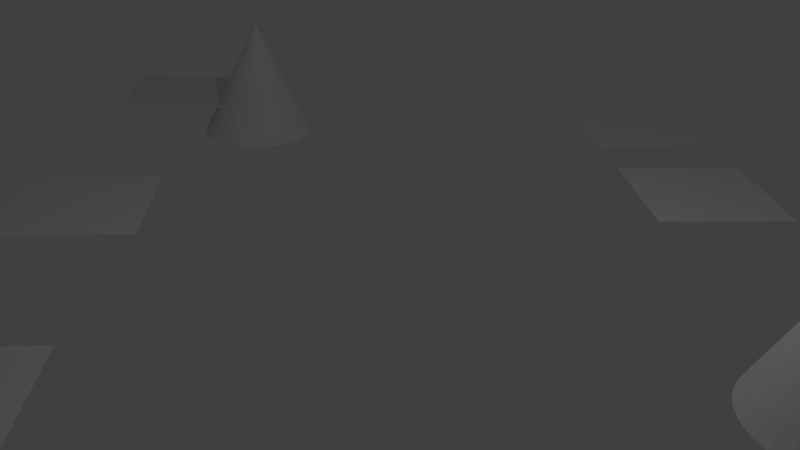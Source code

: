 # Source: pad_voor_minion.blend  (saved by Blender 2.79.0; exported with 4.5.12 LTS)
import bpy
from mathutils import Matrix  # noqa: F401  (used for matrix-valued properties, if any)

bpy.ops.wm.read_factory_settings(use_empty=True)
scene = bpy.context.scene
scene.name = 'Scene'

# ---- collections
col_collection_1 = bpy.data.collections.new('Collection 1'); scene.collection.children.link(col_collection_1)

# ---- world
world_world = bpy.data.worlds.new('World'); scene.world = world_world
world_world.color = (0.05088, 0.05088, 0.05088)
world_world.use_sun_shadow = False
world_world.sun_shadow_jitter_overblur = 0.0
world_world.cycles.sampling_method = 'MANUAL'

# ---- cameras
cam_camera = bpy.data.cameras.new('Camera')
cam_camera.clip_end = 100.0
cam_camera.lens = 35.0
cam_camera.sensor_width = 32.0
cam_camera.sensor_height = 18.0
cam_camera.ortho_scale = 7.314
cam_camera.dof.focus_distance = 0.0
cam_camera.dof.aperture_fstop = 128.0

# ---- lights
light_lamp = bpy.data.lights.new('Lamp', 'POINT')
light_lamp.transmission_factor = 0.0
light_lamp.cutoff_distance = 30.0
light_lamp.energy = 100.0
light_lamp.shadow_buffer_clip_start = 1.001
light_lamp.shadow_soft_size = 0.1
light_lamp.shadow_maximum_resolution = 0.006
light_lamp.use_absolute_resolution = True

# ---- meshes
me_plane_005 = bpy.data.meshes.new('Plane.005')
me_plane_005.from_pydata([(-1.0, -1.0, 0.0), (1.0, -1.0, 0.0), (-1.0, 1.0, 0.0), (1.0, 1.0, 0.0)], [], [(0, 1, 3, 2)])
me_plane_005.use_remesh_preserve_volume = False
me_plane_005.use_remesh_preserve_attributes = False
me_plane_005.use_mirror_vertex_groups = False
me_plane_005.update()
me_plane_004 = bpy.data.meshes.new('Plane.004')
me_plane_004.from_pydata([(-1.0, -1.0, 0.0), (1.0, -1.0, 0.0), (-1.0, 1.0, 0.0), (1.0, 1.0, 0.0)], [], [(0, 1, 3, 2)])
me_plane_004.use_remesh_preserve_volume = False
me_plane_004.use_remesh_preserve_attributes = False
me_plane_004.use_mirror_vertex_groups = False
me_plane_004.update()
me_plane_003 = bpy.data.meshes.new('Plane.003')
me_plane_003.from_pydata([(-1.0, -1.0, 0.0), (1.0, -1.0, 0.0), (-1.0, 1.0, 0.0), (1.0, 1.0, 0.0)], [], [(0, 1, 3, 2)])
me_plane_003.use_remesh_preserve_volume = False
me_plane_003.use_remesh_preserve_attributes = False
me_plane_003.use_mirror_vertex_groups = False
me_plane_003.update()
me_plane_002 = bpy.data.meshes.new('Plane.002')
me_plane_002.from_pydata([(-1.0, -1.0, 0.0), (1.0, -1.0, 0.0), (-1.0, 1.0, 0.0), (1.0, 1.0, 0.0)], [], [(0, 1, 3, 2)])
me_plane_002.use_remesh_preserve_volume = False
me_plane_002.use_remesh_preserve_attributes = False
me_plane_002.use_mirror_vertex_groups = False
me_plane_002.update()
me_plane_001 = bpy.data.meshes.new('Plane.001')
me_plane_001.from_pydata([(-1.0, -1.0, 0.0), (1.0, -1.0, 0.0), (-1.0, 1.0, 0.0), (1.0, 1.0, 0.0)], [], [(0, 1, 3, 2)])
me_plane_001.use_remesh_preserve_volume = False
me_plane_001.use_remesh_preserve_attributes = False
me_plane_001.use_mirror_vertex_groups = False
me_plane_001.update()
me_plane = bpy.data.meshes.new('Plane')
me_plane.from_pydata([(-1.0, -1.0, 0.0), (1.0, -1.0, 0.0), (-1.0, 1.0, 0.0), (1.0, 1.0, 0.0)], [], [(0, 1, 3, 2)])
me_plane.use_remesh_preserve_volume = False
me_plane.use_remesh_preserve_attributes = False
me_plane.use_mirror_vertex_groups = False
me_plane.update()
me_cone_001 = bpy.data.meshes.new('Cone.001')
me_cone_001.from_pydata([(0.0, 1.0, -1.0), (0.1951, 0.9808, -1.0), (0.3827, 0.9239, -1.0), (0.5556, 0.8315, -1.0), (0.7071, 0.7071, -1.0), (0.8315, 0.5556, -1.0), (0.9239, 0.3827, -1.0), (0.9808, 0.1951, -1.0), (1.0, 7.55e-08, -1.0), (0.9808, -0.1951, -1.0), (0.9239, -0.3827, -1.0), (0.8315, -0.5556, -1.0), (0.7071, -0.7071, -1.0), (0.5556, -0.8315, -1.0), (0.3827, -0.9239, -1.0), (0.1951, -0.9808, -1.0), (-3.258e-07, -1.0, -1.0), (-0.1951, -0.9808, -1.0), (-0.3827, -0.9239, -1.0), (-0.5556, -0.8315, -1.0), (-0.7071, -0.7071, -1.0), (-0.8315, -0.5556, -1.0), (-0.9239, -0.3827, -1.0), (0.0, 0.0, 1.0), (-0.9808, -0.1951, -1.0), (-1.0, 9.656e-07, -1.0), (-0.9808, 0.1951, -1.0), (-0.9239, 0.3827, -1.0), (-0.8315, 0.5556, -1.0), (-0.7071, 0.7071, -1.0), (-0.5556, 0.8315, -1.0), (-0.3827, 0.9239, -1.0), (-0.1951, 0.9808, -1.0)], [], [(0, 23, 1), (1, 23, 2), (2, 23, 3), (3, 23, 4), (4, 23, 5), (5, 23, 6), (6, 23, 7), (7, 23, 8), (8, 23, 9), (9, 23, 10), (10, 23, 11), (11, 23, 12), (12, 23, 13), (13, 23, 14), (14, 23, 15), (15, 23, 16), (16, 23, 17), (17, 23, 18), (18, 23, 19), (19, 23, 20), (20, 23, 21), (21, 23, 22), (22, 23, 24), (24, 23, 25), (25, 23, 26), (26, 23, 27), (27, 23, 28), (28, 23, 29), (29, 23, 30), (30, 23, 31), (31, 23, 32), (32, 23, 0), (0, 1, 2, 3, 4, 5, 6, 7, 8, 9, 10, 11, 12, 13, 14, 15, 16, 17, 18, 19, 20, 21, 22, 24, 25, 26, 27, 28, 29, 30, 31, 32)])
me_cone_001.use_remesh_preserve_volume = False
me_cone_001.use_remesh_preserve_attributes = False
me_cone_001.use_mirror_vertex_groups = False
me_cone_001.update()
me_cone = bpy.data.meshes.new('Cone')
me_cone.from_pydata([(0.0, 1.0, -1.0), (0.1951, 0.9808, -1.0), (0.3827, 0.9239, -1.0), (0.5556, 0.8315, -1.0), (0.7071, 0.7071, -1.0), (0.8315, 0.5556, -1.0), (0.9239, 0.3827, -1.0), (0.9808, 0.1951, -1.0), (1.0, 7.55e-08, -1.0), (0.9808, -0.1951, -1.0), (0.9239, -0.3827, -1.0), (0.8315, -0.5556, -1.0), (0.7071, -0.7071, -1.0), (0.5556, -0.8315, -1.0), (0.3827, -0.9239, -1.0), (0.1951, -0.9808, -1.0), (-3.258e-07, -1.0, -1.0), (-0.1951, -0.9808, -1.0), (-0.3827, -0.9239, -1.0), (-0.5556, -0.8315, -1.0), (-0.7071, -0.7071, -1.0), (-0.8315, -0.5556, -1.0), (-0.9239, -0.3827, -1.0), (0.0, 0.0, 1.0), (-0.9808, -0.1951, -1.0), (-1.0, 9.656e-07, -1.0), (-0.9808, 0.1951, -1.0), (-0.9239, 0.3827, -1.0), (-0.8315, 0.5556, -1.0), (-0.7071, 0.7071, -1.0), (-0.5556, 0.8315, -1.0), (-0.3827, 0.9239, -1.0), (-0.1951, 0.9808, -1.0)], [], [(0, 23, 1), (1, 23, 2), (2, 23, 3), (3, 23, 4), (4, 23, 5), (5, 23, 6), (6, 23, 7), (7, 23, 8), (8, 23, 9), (9, 23, 10), (10, 23, 11), (11, 23, 12), (12, 23, 13), (13, 23, 14), (14, 23, 15), (15, 23, 16), (16, 23, 17), (17, 23, 18), (18, 23, 19), (19, 23, 20), (20, 23, 21), (21, 23, 22), (22, 23, 24), (24, 23, 25), (25, 23, 26), (26, 23, 27), (27, 23, 28), (28, 23, 29), (29, 23, 30), (30, 23, 31), (31, 23, 32), (32, 23, 0), (0, 1, 2, 3, 4, 5, 6, 7, 8, 9, 10, 11, 12, 13, 14, 15, 16, 17, 18, 19, 20, 21, 22, 24, 25, 26, 27, 28, 29, 30, 31, 32)])
me_cone.use_remesh_preserve_volume = False
me_cone.use_remesh_preserve_attributes = False
me_cone.use_mirror_vertex_groups = False
me_cone.update()

# ---- curves / text
cu_nurbspath_001 = bpy.data.curves.new('NurbsPath.001', 'CURVE')
cu_nurbspath_001.dimensions = '3D'
_sp = cu_nurbspath_001.splines.new('NURBS'); _sp.points.add(4)
_sp.points.foreach_set('co', [-4.606, -0.1671, -0.6839, 1.0, -1.0, 0.0, 0.0, 1.0, 0.3066, 0.7018, 0.08215, 1.0, 0.9106, 0.7454, 0.6291, 1.0, 10.25, 0.09896, 0.8431, 1.0])
_sp.order_u = 5
_sp.order_v = 0
_sp.use_endpoint_u = True
cu_nurbspath_001.use_path = True
cu_nurbspath_001.use_path_follow = True
cu_nurbspath_001.use_path_clamp = True
cu_nurbspath_001.bevel_resolution = 0
cu_nurbspath_001.eval_time = 3.0
cu_nurbspath_001.fill_mode = 'HALF'
cu_nurbspath = bpy.data.curves.new('NurbsPath', 'CURVE')
cu_nurbspath.dimensions = '3D'
_sp = cu_nurbspath.splines.new('NURBS'); _sp.points.add(4)
_sp.points.foreach_set('co', [-5.098, 0.07249, -0.04945, 1.0, -1.988, -0.2781, -0.1031, 1.0, -0.9347, 0.3187, 0.1916, 1.0, 0.9369, -2.048, -0.2373, 1.0, 7.176, 0.02209, 0.5875, 1.0])
_sp.order_u = 5
_sp.order_v = 0
_sp.use_endpoint_u = True
cu_nurbspath.use_path = True
cu_nurbspath.use_path_follow = True
cu_nurbspath.use_path_clamp = True
cu_nurbspath.bevel_resolution = 0
cu_nurbspath.eval_time = 3.0
cu_nurbspath.fill_mode = 'HALF'

# ---- objects
ob_plane_005 = bpy.data.objects.new('Plane.005', me_plane_005)
ob_plane_004 = bpy.data.objects.new('Plane.004', me_plane_004)
ob_plane_003 = bpy.data.objects.new('Plane.003', me_plane_003)
ob_plane_002 = bpy.data.objects.new('Plane.002', me_plane_002)
ob_plane_001 = bpy.data.objects.new('Plane.001', me_plane_001)
ob_plane = bpy.data.objects.new('Plane', me_plane)
ob_nurbspath_001 = bpy.data.objects.new('NurbsPath.001', cu_nurbspath_001)
ob_cone_001 = bpy.data.objects.new('Cone.001', me_cone_001)
ob_nurbspath = bpy.data.objects.new('NurbsPath', cu_nurbspath)
ob_cone = bpy.data.objects.new('Cone', me_cone)
ob_lamp = bpy.data.objects.new('Lamp', light_lamp)
ob_camera = bpy.data.objects.new('Camera', cam_camera)

# ---- transforms, parenting, visibility, modifiers, constraints
ob_plane_005.location = (0.2581, -4.578, 0.06463)
ob_plane_005.lineart.crease_threshold = 0.0
ob_plane_004.location = (4.959, -4.879, 0.1096)
ob_plane_004.lineart.crease_threshold = 0.0
ob_plane_003.location = (-4.681, -3.854, 0.1878)
ob_plane_003.lineart.crease_threshold = 0.0
ob_plane_002.location = (-3.057, 4.587, 0.08753)
ob_plane_002.lineart.crease_threshold = 0.0
ob_plane_001.location = (0.1788, 4.576, 0.199)
ob_plane_001.lineart.crease_threshold = 0.0
ob_plane.location = (5.086, 5.453, 0.3488)
ob_plane.lineart.crease_threshold = 0.0
ob_nurbspath_001.location = (2.166, 3.175, 0.4019)
ob_nurbspath_001.rotation_euler = (-1.405, 0.0242, -3.166)
ob_nurbspath_001.lineart.crease_threshold = 0.0
ob_cone_001.parent = ob_nurbspath_001
ob_cone_001.matrix_parent_inverse = Matrix(((-0.06637, 0.1681, 0.9835, -0.7386), (-0.9853, -0.1668, -0.03798, 7.335), (0.1577, -0.9716, 0.1767, 2.486), (0.0, 0.0, 0.0, 1.0)))
ob_cone_001.location = (6.292, 3.789, 1.471)
ob_cone_001.lineart.crease_threshold = 0.0
ob_nurbspath.location = (-0.6699, -2.305, 0.03379)
ob_nurbspath.lineart.crease_threshold = 0.0
ob_cone.parent = ob_nurbspath
ob_cone.matrix_parent_inverse = Matrix(((-0.01769, -0.9998, -7.507e-06, -2.334), (0.9998, -0.01768, 0.01206, 5.728), (-0.01206, 0.0002058, 0.9999, -0.05346), (0.0, 0.0, 0.0, 1.0)))
ob_cone.location = (-4.41, -2.22, 0.7193)
ob_cone.lineart.crease_threshold = 0.0
ob_lamp.location = (4.076, 1.005, 5.904)
ob_lamp.rotation_euler = (0.6503, 0.05522, 1.866)
ob_lamp.lock_rotations_4d = False
ob_lamp.empty_display_type = 'ARROWS'
ob_lamp.color = (0.0, 0.0, 0.0, 0.0)
ob_lamp.lineart.crease_threshold = 0.0
ob_camera.location = (11.92, -0.8844, 5.385)
ob_camera.rotation_euler = (1.119, -0.02824, 1.506)
ob_camera.lock_rotations_4d = False
ob_camera.empty_display_type = 'ARROWS'
ob_camera.color = (0.0, 0.0, 0.0, 0.0)
ob_camera.display_type = 'WIRE'
ob_camera.lineart.crease_threshold = 0.0

# ---- collection membership
col_collection_1.objects.link(ob_plane_005)
col_collection_1.objects.link(ob_plane_004)
col_collection_1.objects.link(ob_plane_003)
col_collection_1.objects.link(ob_plane_002)
col_collection_1.objects.link(ob_plane_001)
col_collection_1.objects.link(ob_plane)
col_collection_1.objects.link(ob_nurbspath_001)
col_collection_1.objects.link(ob_cone_001)
col_collection_1.objects.link(ob_nurbspath)
col_collection_1.objects.link(ob_cone)
col_collection_1.objects.link(ob_lamp)
col_collection_1.objects.link(ob_camera)

# ---- scene / render settings (as saved in the file)
scene.camera = ob_camera
scene.frame_start = 1; scene.frame_end = 100; scene.frame_set(3)
scene.render.engine = 'BLENDER_EEVEE_NEXT'
scene.render.resolution_percentage = 50
scene.render.dither_intensity = 0.0
scene.cycles.use_denoising = False
scene.cycles.samples = 128
scene.cycles.sampling_pattern = 'TABULATED_SOBOL'
scene.cycles.use_adaptive_sampling = False
scene.cycles.use_light_tree = False
scene.cycles.blur_glossy = 0.0
scene.cycles.sample_clamp_indirect = 0.0
scene.view_settings.view_transform = 'Standard'
bpy.context.view_layer.update()
